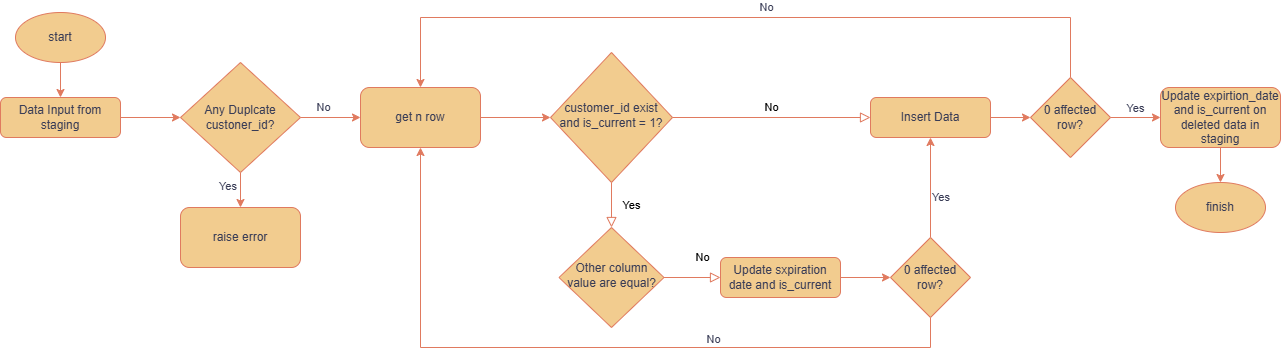

The diagram above was exported from draw.io. Its source (the exported page's mxGraphModel, read from the mxfile embedded in the PNG):
<mxGraphModel dx="2245" dy="752" grid="1" gridSize="10" guides="1" tooltips="1" connect="1" arrows="1" fold="1" page="1" pageScale="1" pageWidth="827" pageHeight="1169" math="0" shadow="0">
  <root>
    <mxCell id="WIyWlLk6GJQsqaUBKTNV-0" />
    <mxCell id="WIyWlLk6GJQsqaUBKTNV-1" parent="WIyWlLk6GJQsqaUBKTNV-0" />
    <mxCell id="dWtxeV0DDqg33gW8wiYe-5" style="edgeStyle=orthogonalEdgeStyle;rounded=0;orthogonalLoop=1;jettySize=auto;html=1;entryX=0;entryY=0.5;entryDx=0;entryDy=0;strokeColor=#E07A5F;fontColor=#393C56;fillColor=#F2CC8F;" edge="1" parent="WIyWlLk6GJQsqaUBKTNV-1" source="WIyWlLk6GJQsqaUBKTNV-3" target="dWtxeV0DDqg33gW8wiYe-4">
      <mxGeometry relative="1" as="geometry" />
    </mxCell>
    <mxCell id="WIyWlLk6GJQsqaUBKTNV-3" value="Data Input from staging" style="rounded=1;whiteSpace=wrap;html=1;fontSize=12;glass=0;strokeWidth=1;shadow=0;fillColor=#F2CC8F;strokeColor=#E07A5F;labelBackgroundColor=none;fontColor=#393C56;" parent="WIyWlLk6GJQsqaUBKTNV-1" vertex="1">
      <mxGeometry x="-540" y="260" width="120" height="40" as="geometry" />
    </mxCell>
    <mxCell id="WIyWlLk6GJQsqaUBKTNV-4" value="&lt;span style=&quot;background-color: light-dark(#ffffff, var(--ge-dark-color, #121212));&quot;&gt;Yes&lt;/span&gt;" style="rounded=0;html=1;jettySize=auto;orthogonalLoop=1;fontSize=11;endArrow=block;endFill=0;endSize=8;strokeWidth=1;shadow=0;labelBackgroundColor=none;edgeStyle=orthogonalEdgeStyle;strokeColor=#E07A5F;fontColor=default;" parent="WIyWlLk6GJQsqaUBKTNV-1" source="WIyWlLk6GJQsqaUBKTNV-6" target="WIyWlLk6GJQsqaUBKTNV-10" edge="1">
      <mxGeometry y="20" relative="1" as="geometry">
        <mxPoint as="offset" />
      </mxGeometry>
    </mxCell>
    <mxCell id="WIyWlLk6GJQsqaUBKTNV-5" value="&lt;span style=&quot;background-color: light-dark(#ffffff, var(--ge-dark-color, #121212));&quot;&gt;No&lt;/span&gt;" style="edgeStyle=orthogonalEdgeStyle;rounded=0;html=1;jettySize=auto;orthogonalLoop=1;fontSize=11;endArrow=block;endFill=0;endSize=8;strokeWidth=1;shadow=0;labelBackgroundColor=none;strokeColor=#E07A5F;fontColor=default;" parent="WIyWlLk6GJQsqaUBKTNV-1" source="WIyWlLk6GJQsqaUBKTNV-6" target="WIyWlLk6GJQsqaUBKTNV-7" edge="1">
      <mxGeometry y="10" relative="1" as="geometry">
        <mxPoint as="offset" />
      </mxGeometry>
    </mxCell>
    <mxCell id="WIyWlLk6GJQsqaUBKTNV-6" value="customer_id exist and is_current = 1?" style="rhombus;whiteSpace=wrap;html=1;shadow=0;fontFamily=Helvetica;fontSize=12;align=center;strokeWidth=1;spacing=6;spacingTop=-4;fillColor=#F2CC8F;strokeColor=#E07A5F;labelBackgroundColor=none;fontColor=#393C56;" parent="WIyWlLk6GJQsqaUBKTNV-1" vertex="1">
      <mxGeometry x="10" y="215" width="122" height="130" as="geometry" />
    </mxCell>
    <mxCell id="dWtxeV0DDqg33gW8wiYe-24" style="edgeStyle=orthogonalEdgeStyle;rounded=0;orthogonalLoop=1;jettySize=auto;html=1;entryX=0;entryY=0.5;entryDx=0;entryDy=0;strokeColor=#E07A5F;fontColor=#393C56;fillColor=#F2CC8F;" edge="1" parent="WIyWlLk6GJQsqaUBKTNV-1" source="WIyWlLk6GJQsqaUBKTNV-7" target="dWtxeV0DDqg33gW8wiYe-23">
      <mxGeometry relative="1" as="geometry" />
    </mxCell>
    <mxCell id="WIyWlLk6GJQsqaUBKTNV-7" value="Insert Data" style="rounded=1;whiteSpace=wrap;html=1;fontSize=12;glass=0;strokeWidth=1;shadow=0;fillColor=#F2CC8F;strokeColor=#E07A5F;labelBackgroundColor=none;fontColor=#393C56;" parent="WIyWlLk6GJQsqaUBKTNV-1" vertex="1">
      <mxGeometry x="330" y="260" width="120" height="40" as="geometry" />
    </mxCell>
    <mxCell id="WIyWlLk6GJQsqaUBKTNV-8" value="&lt;span style=&quot;background-color: light-dark(#ffffff, var(--ge-dark-color, #121212));&quot;&gt;No&lt;/span&gt;" style="rounded=0;html=1;jettySize=auto;orthogonalLoop=1;fontSize=11;endArrow=block;endFill=0;endSize=8;strokeWidth=1;shadow=0;labelBackgroundColor=none;edgeStyle=orthogonalEdgeStyle;strokeColor=#E07A5F;fontColor=default;" parent="WIyWlLk6GJQsqaUBKTNV-1" source="WIyWlLk6GJQsqaUBKTNV-10" target="WIyWlLk6GJQsqaUBKTNV-11" edge="1">
      <mxGeometry x="0.3333" y="20" relative="1" as="geometry">
        <mxPoint as="offset" />
      </mxGeometry>
    </mxCell>
    <mxCell id="WIyWlLk6GJQsqaUBKTNV-10" value="Other column value are equal?" style="rhombus;whiteSpace=wrap;html=1;shadow=0;fontFamily=Helvetica;fontSize=12;align=center;strokeWidth=1;spacing=6;spacingTop=-4;fillColor=#F2CC8F;strokeColor=#E07A5F;labelBackgroundColor=none;fontColor=#393C56;" parent="WIyWlLk6GJQsqaUBKTNV-1" vertex="1">
      <mxGeometry x="18.5" y="390" width="105" height="100" as="geometry" />
    </mxCell>
    <mxCell id="dWtxeV0DDqg33gW8wiYe-18" style="edgeStyle=orthogonalEdgeStyle;rounded=0;orthogonalLoop=1;jettySize=auto;html=1;entryX=0;entryY=0.5;entryDx=0;entryDy=0;strokeColor=#E07A5F;fontColor=#393C56;fillColor=#F2CC8F;" edge="1" parent="WIyWlLk6GJQsqaUBKTNV-1" source="WIyWlLk6GJQsqaUBKTNV-11" target="dWtxeV0DDqg33gW8wiYe-17">
      <mxGeometry relative="1" as="geometry" />
    </mxCell>
    <mxCell id="WIyWlLk6GJQsqaUBKTNV-11" value="Update sxpiration date and is_current" style="rounded=1;whiteSpace=wrap;html=1;fontSize=12;glass=0;strokeWidth=1;shadow=0;fillColor=#F2CC8F;strokeColor=#E07A5F;labelBackgroundColor=none;fontColor=#393C56;" parent="WIyWlLk6GJQsqaUBKTNV-1" vertex="1">
      <mxGeometry x="180" y="420" width="120" height="40" as="geometry" />
    </mxCell>
    <mxCell id="dWtxeV0DDqg33gW8wiYe-12" style="edgeStyle=orthogonalEdgeStyle;rounded=0;orthogonalLoop=1;jettySize=auto;html=1;strokeColor=#E07A5F;fontColor=#393C56;fillColor=#F2CC8F;labelPosition=center;verticalLabelPosition=top;align=center;verticalAlign=bottom;" edge="1" parent="WIyWlLk6GJQsqaUBKTNV-1" source="dWtxeV0DDqg33gW8wiYe-4" target="dWtxeV0DDqg33gW8wiYe-11">
      <mxGeometry relative="1" as="geometry" />
    </mxCell>
    <mxCell id="dWtxeV0DDqg33gW8wiYe-15" value="No" style="edgeLabel;html=1;align=center;verticalAlign=bottom;resizable=0;points=[];strokeColor=#E07A5F;fontColor=#393C56;fillColor=#F2CC8F;labelPosition=center;verticalLabelPosition=top;" vertex="1" connectable="0" parent="dWtxeV0DDqg33gW8wiYe-12">
      <mxGeometry x="-0.2667" y="2" relative="1" as="geometry">
        <mxPoint as="offset" />
      </mxGeometry>
    </mxCell>
    <mxCell id="dWtxeV0DDqg33gW8wiYe-13" style="edgeStyle=orthogonalEdgeStyle;rounded=0;orthogonalLoop=1;jettySize=auto;html=1;strokeColor=#E07A5F;fontColor=#393C56;fillColor=#F2CC8F;labelPosition=left;verticalLabelPosition=middle;align=right;verticalAlign=middle;" edge="1" parent="WIyWlLk6GJQsqaUBKTNV-1" source="dWtxeV0DDqg33gW8wiYe-4" target="dWtxeV0DDqg33gW8wiYe-7">
      <mxGeometry relative="1" as="geometry" />
    </mxCell>
    <mxCell id="dWtxeV0DDqg33gW8wiYe-14" value="Yes" style="edgeLabel;html=1;align=right;verticalAlign=middle;resizable=0;points=[];strokeColor=#E07A5F;fontColor=#393C56;fillColor=#F2CC8F;labelPosition=left;verticalLabelPosition=middle;" vertex="1" connectable="0" parent="dWtxeV0DDqg33gW8wiYe-13">
      <mxGeometry x="-0.4222" y="-3" relative="1" as="geometry">
        <mxPoint as="offset" />
      </mxGeometry>
    </mxCell>
    <mxCell id="dWtxeV0DDqg33gW8wiYe-4" value="Any Duplcate custoner_id?" style="rhombus;whiteSpace=wrap;html=1;strokeColor=#E07A5F;fontColor=#393C56;fillColor=#F2CC8F;" vertex="1" parent="WIyWlLk6GJQsqaUBKTNV-1">
      <mxGeometry x="-360" y="225" width="120" height="110" as="geometry" />
    </mxCell>
    <mxCell id="dWtxeV0DDqg33gW8wiYe-7" value="raise error" style="rounded=1;whiteSpace=wrap;html=1;strokeColor=#E07A5F;fontColor=#393C56;fillColor=#F2CC8F;" vertex="1" parent="WIyWlLk6GJQsqaUBKTNV-1">
      <mxGeometry x="-360" y="370" width="120" height="60" as="geometry" />
    </mxCell>
    <mxCell id="dWtxeV0DDqg33gW8wiYe-16" style="edgeStyle=orthogonalEdgeStyle;rounded=0;orthogonalLoop=1;jettySize=auto;html=1;entryX=0;entryY=0.5;entryDx=0;entryDy=0;strokeColor=#E07A5F;fontColor=#393C56;fillColor=#F2CC8F;" edge="1" parent="WIyWlLk6GJQsqaUBKTNV-1" source="dWtxeV0DDqg33gW8wiYe-11" target="WIyWlLk6GJQsqaUBKTNV-6">
      <mxGeometry relative="1" as="geometry" />
    </mxCell>
    <mxCell id="dWtxeV0DDqg33gW8wiYe-11" value="get n row" style="rounded=1;whiteSpace=wrap;html=1;strokeColor=#E07A5F;fontColor=#393C56;fillColor=#F2CC8F;" vertex="1" parent="WIyWlLk6GJQsqaUBKTNV-1">
      <mxGeometry x="-180" y="250" width="120" height="60" as="geometry" />
    </mxCell>
    <mxCell id="dWtxeV0DDqg33gW8wiYe-19" style="edgeStyle=orthogonalEdgeStyle;rounded=0;orthogonalLoop=1;jettySize=auto;html=1;entryX=0.5;entryY=1;entryDx=0;entryDy=0;strokeColor=#E07A5F;fontColor=#393C56;fillColor=#F2CC8F;" edge="1" parent="WIyWlLk6GJQsqaUBKTNV-1" source="dWtxeV0DDqg33gW8wiYe-17" target="WIyWlLk6GJQsqaUBKTNV-7">
      <mxGeometry relative="1" as="geometry" />
    </mxCell>
    <mxCell id="dWtxeV0DDqg33gW8wiYe-20" value="Yes" style="edgeLabel;html=1;align=left;verticalAlign=middle;resizable=0;points=[];strokeColor=#E07A5F;fontColor=#393C56;fillColor=#F2CC8F;labelPosition=right;verticalLabelPosition=middle;" vertex="1" connectable="0" parent="dWtxeV0DDqg33gW8wiYe-19">
      <mxGeometry x="-0.18" relative="1" as="geometry">
        <mxPoint as="offset" />
      </mxGeometry>
    </mxCell>
    <mxCell id="dWtxeV0DDqg33gW8wiYe-32" style="edgeStyle=orthogonalEdgeStyle;rounded=0;orthogonalLoop=1;jettySize=auto;html=1;strokeColor=#E07A5F;fontColor=#393C56;fillColor=#F2CC8F;" edge="1" parent="WIyWlLk6GJQsqaUBKTNV-1" source="dWtxeV0DDqg33gW8wiYe-17" target="dWtxeV0DDqg33gW8wiYe-11">
      <mxGeometry relative="1" as="geometry">
        <Array as="points">
          <mxPoint x="390" y="510" />
          <mxPoint x="-120" y="510" />
        </Array>
      </mxGeometry>
    </mxCell>
    <mxCell id="dWtxeV0DDqg33gW8wiYe-33" value="No" style="edgeLabel;html=1;align=center;verticalAlign=bottom;resizable=0;points=[];strokeColor=#E07A5F;fontColor=#393C56;fillColor=#F2CC8F;labelPosition=center;verticalLabelPosition=top;" vertex="1" connectable="0" parent="dWtxeV0DDqg33gW8wiYe-32">
      <mxGeometry x="-0.3297" relative="1" as="geometry">
        <mxPoint as="offset" />
      </mxGeometry>
    </mxCell>
    <mxCell id="dWtxeV0DDqg33gW8wiYe-17" value="0 affected row?" style="rhombus;whiteSpace=wrap;html=1;strokeColor=#E07A5F;fontColor=#393C56;fillColor=#F2CC8F;" vertex="1" parent="WIyWlLk6GJQsqaUBKTNV-1">
      <mxGeometry x="350" y="400" width="80" height="80" as="geometry" />
    </mxCell>
    <mxCell id="dWtxeV0DDqg33gW8wiYe-27" style="edgeStyle=orthogonalEdgeStyle;rounded=0;orthogonalLoop=1;jettySize=auto;html=1;entryX=0.5;entryY=0;entryDx=0;entryDy=0;strokeColor=#E07A5F;fontColor=#393C56;fillColor=#F2CC8F;" edge="1" parent="WIyWlLk6GJQsqaUBKTNV-1" source="dWtxeV0DDqg33gW8wiYe-23" target="dWtxeV0DDqg33gW8wiYe-11">
      <mxGeometry relative="1" as="geometry">
        <Array as="points">
          <mxPoint x="530" y="180" />
          <mxPoint x="-120" y="180" />
        </Array>
      </mxGeometry>
    </mxCell>
    <mxCell id="dWtxeV0DDqg33gW8wiYe-28" value="No" style="edgeLabel;html=1;align=center;verticalAlign=bottom;resizable=0;points=[];strokeColor=#E07A5F;fontColor=#393C56;fillColor=#F2CC8F;labelPosition=center;verticalLabelPosition=top;" vertex="1" connectable="0" parent="dWtxeV0DDqg33gW8wiYe-27">
      <mxGeometry x="-0.0649" y="-2" relative="1" as="geometry">
        <mxPoint as="offset" />
      </mxGeometry>
    </mxCell>
    <mxCell id="dWtxeV0DDqg33gW8wiYe-30" style="edgeStyle=orthogonalEdgeStyle;rounded=0;orthogonalLoop=1;jettySize=auto;html=1;entryX=0;entryY=0.5;entryDx=0;entryDy=0;strokeColor=#E07A5F;fontColor=#393C56;fillColor=#F2CC8F;labelPosition=center;verticalLabelPosition=top;align=center;verticalAlign=bottom;" edge="1" parent="WIyWlLk6GJQsqaUBKTNV-1" source="dWtxeV0DDqg33gW8wiYe-23" target="dWtxeV0DDqg33gW8wiYe-29">
      <mxGeometry relative="1" as="geometry" />
    </mxCell>
    <mxCell id="dWtxeV0DDqg33gW8wiYe-31" value="Yes" style="edgeLabel;html=1;align=center;verticalAlign=bottom;resizable=0;points=[];strokeColor=#E07A5F;fontColor=#393C56;fillColor=#F2CC8F;labelPosition=center;verticalLabelPosition=top;" vertex="1" connectable="0" parent="dWtxeV0DDqg33gW8wiYe-30">
      <mxGeometry x="-0.04" y="1" relative="1" as="geometry">
        <mxPoint as="offset" />
      </mxGeometry>
    </mxCell>
    <mxCell id="dWtxeV0DDqg33gW8wiYe-23" value="0 affected row?" style="rhombus;whiteSpace=wrap;html=1;strokeColor=#E07A5F;fontColor=#393C56;fillColor=#F2CC8F;" vertex="1" parent="WIyWlLk6GJQsqaUBKTNV-1">
      <mxGeometry x="490" y="240" width="80" height="80" as="geometry" />
    </mxCell>
    <mxCell id="dWtxeV0DDqg33gW8wiYe-37" style="edgeStyle=orthogonalEdgeStyle;rounded=0;orthogonalLoop=1;jettySize=auto;html=1;strokeColor=#E07A5F;fontColor=#393C56;fillColor=#F2CC8F;" edge="1" parent="WIyWlLk6GJQsqaUBKTNV-1" source="dWtxeV0DDqg33gW8wiYe-29" target="dWtxeV0DDqg33gW8wiYe-36">
      <mxGeometry relative="1" as="geometry" />
    </mxCell>
    <mxCell id="dWtxeV0DDqg33gW8wiYe-29" value="Update expirtion_date and is_current on deleted data in staging" style="rounded=1;whiteSpace=wrap;html=1;strokeColor=#E07A5F;fontColor=#393C56;fillColor=#F2CC8F;" vertex="1" parent="WIyWlLk6GJQsqaUBKTNV-1">
      <mxGeometry x="620" y="250" width="120" height="60" as="geometry" />
    </mxCell>
    <mxCell id="dWtxeV0DDqg33gW8wiYe-35" style="edgeStyle=orthogonalEdgeStyle;rounded=0;orthogonalLoop=1;jettySize=auto;html=1;entryX=0.5;entryY=0;entryDx=0;entryDy=0;strokeColor=#E07A5F;fontColor=#393C56;fillColor=#F2CC8F;" edge="1" parent="WIyWlLk6GJQsqaUBKTNV-1" source="dWtxeV0DDqg33gW8wiYe-34" target="WIyWlLk6GJQsqaUBKTNV-3">
      <mxGeometry relative="1" as="geometry" />
    </mxCell>
    <mxCell id="dWtxeV0DDqg33gW8wiYe-34" value="start" style="ellipse;whiteSpace=wrap;html=1;strokeColor=#E07A5F;fontColor=#393C56;fillColor=#F2CC8F;" vertex="1" parent="WIyWlLk6GJQsqaUBKTNV-1">
      <mxGeometry x="-525" y="175" width="90" height="50" as="geometry" />
    </mxCell>
    <mxCell id="dWtxeV0DDqg33gW8wiYe-36" value="finish" style="ellipse;whiteSpace=wrap;html=1;strokeColor=#E07A5F;fontColor=#393C56;fillColor=#F2CC8F;" vertex="1" parent="WIyWlLk6GJQsqaUBKTNV-1">
      <mxGeometry x="635" y="345" width="90" height="50" as="geometry" />
    </mxCell>
  </root>
</mxGraphModel>